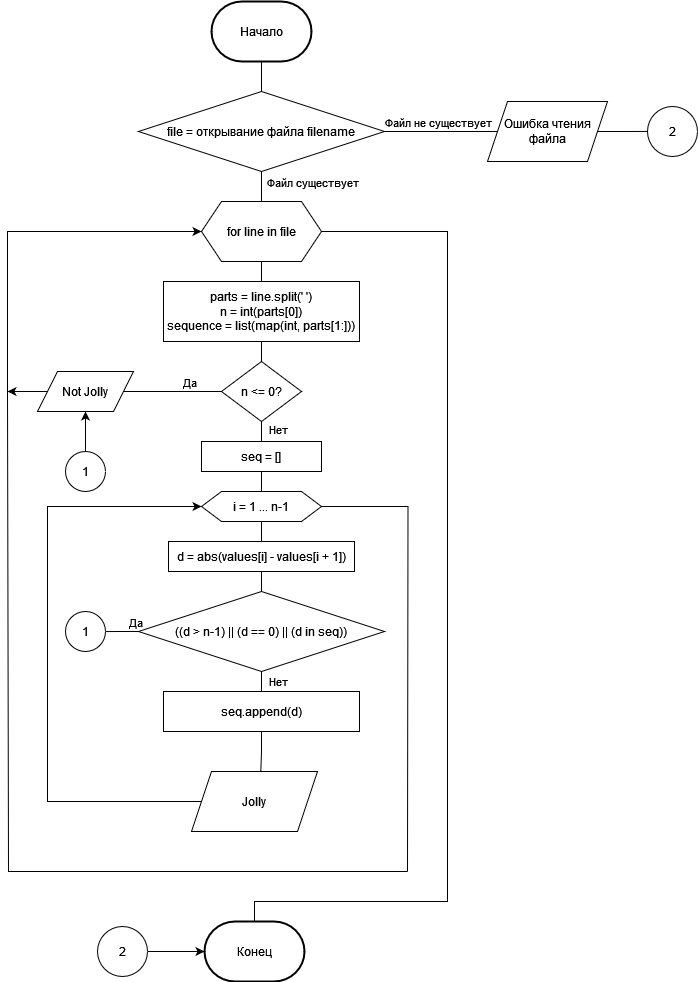

The diagram above was exported from draw.io. Its source (the exported page's mxGraphModel, read from the mxfile embedded in the PNG):
<mxGraphModel dx="1706" dy="1034" grid="1" gridSize="10" guides="1" tooltips="1" connect="1" arrows="1" fold="1" page="1" pageScale="1" pageWidth="827" pageHeight="1169" math="0" shadow="0">
  <root>
    <mxCell id="0" />
    <mxCell id="1" parent="0" />
    <mxCell id="NC3aFzLEIYuwhYyF8NCK-1" style="edgeStyle=orthogonalEdgeStyle;rounded=0;orthogonalLoop=1;jettySize=auto;html=1;exitX=0.5;exitY=1;exitDx=0;exitDy=0;exitPerimeter=0;entryX=0.5;entryY=0;entryDx=0;entryDy=0;endArrow=none;endFill=0;" edge="1" parent="1" source="NC3aFzLEIYuwhYyF8NCK-2">
      <mxGeometry relative="1" as="geometry">
        <mxPoint x="414" y="90" as="targetPoint" />
      </mxGeometry>
    </mxCell>
    <mxCell id="NC3aFzLEIYuwhYyF8NCK-2" value="&lt;div&gt;Начало&lt;/div&gt;" style="strokeWidth=2;html=1;shape=mxgraph.flowchart.terminator;whiteSpace=wrap;" vertex="1" parent="1">
      <mxGeometry x="364" y="10" width="100" height="60" as="geometry" />
    </mxCell>
    <mxCell id="NC3aFzLEIYuwhYyF8NCK-3" style="edgeStyle=orthogonalEdgeStyle;rounded=0;orthogonalLoop=1;jettySize=auto;html=1;exitX=0.5;exitY=1;exitDx=0;exitDy=0;entryX=0.5;entryY=0;entryDx=0;entryDy=0;endArrow=none;endFill=0;" edge="1" parent="1" target="NC3aFzLEIYuwhYyF8NCK-11">
      <mxGeometry relative="1" as="geometry">
        <mxPoint x="414" y="80" as="sourcePoint" />
      </mxGeometry>
    </mxCell>
    <mxCell id="NC3aFzLEIYuwhYyF8NCK-16" style="edgeStyle=orthogonalEdgeStyle;rounded=0;orthogonalLoop=1;jettySize=auto;html=1;exitX=0.5;exitY=1;exitDx=0;exitDy=0;entryX=0.5;entryY=0;entryDx=0;entryDy=0;endArrow=none;endFill=0;" edge="1" parent="1" source="NC3aFzLEIYuwhYyF8NCK-6" target="NC3aFzLEIYuwhYyF8NCK-15">
      <mxGeometry relative="1" as="geometry" />
    </mxCell>
    <mxCell id="NC3aFzLEIYuwhYyF8NCK-53" style="edgeStyle=orthogonalEdgeStyle;rounded=0;orthogonalLoop=1;jettySize=auto;html=1;exitX=1;exitY=0.5;exitDx=0;exitDy=0;entryX=0.5;entryY=0;entryDx=0;entryDy=0;entryPerimeter=0;endArrow=none;endFill=0;" edge="1" parent="1" source="NC3aFzLEIYuwhYyF8NCK-6" target="NC3aFzLEIYuwhYyF8NCK-54">
      <mxGeometry relative="1" as="geometry">
        <mxPoint x="410" y="910" as="targetPoint" />
        <Array as="points">
          <mxPoint x="600" y="240" />
          <mxPoint x="600" y="910" />
          <mxPoint x="407" y="910" />
        </Array>
      </mxGeometry>
    </mxCell>
    <mxCell id="NC3aFzLEIYuwhYyF8NCK-6" value="for line in file" style="shape=hexagon;perimeter=hexagonPerimeter2;whiteSpace=wrap;html=1;fixedSize=1;" vertex="1" parent="1">
      <mxGeometry x="354" y="210" width="120" height="60" as="geometry" />
    </mxCell>
    <mxCell id="NC3aFzLEIYuwhYyF8NCK-7" style="edgeStyle=orthogonalEdgeStyle;rounded=0;orthogonalLoop=1;jettySize=auto;html=1;exitX=0.5;exitY=1;exitDx=0;exitDy=0;entryX=0.5;entryY=0;entryDx=0;entryDy=0;endArrow=none;endFill=0;" edge="1" parent="1" source="NC3aFzLEIYuwhYyF8NCK-11" target="NC3aFzLEIYuwhYyF8NCK-6">
      <mxGeometry relative="1" as="geometry" />
    </mxCell>
    <mxCell id="NC3aFzLEIYuwhYyF8NCK-8" value="Файл существует" style="edgeLabel;html=1;align=center;verticalAlign=middle;resizable=0;points=[];" vertex="1" connectable="0" parent="NC3aFzLEIYuwhYyF8NCK-7">
      <mxGeometry x="-0.2333" relative="1" as="geometry">
        <mxPoint x="50" y="-2" as="offset" />
      </mxGeometry>
    </mxCell>
    <mxCell id="NC3aFzLEIYuwhYyF8NCK-9" style="edgeStyle=orthogonalEdgeStyle;rounded=0;orthogonalLoop=1;jettySize=auto;html=1;exitX=1;exitY=0.5;exitDx=0;exitDy=0;endArrow=none;endFill=0;" edge="1" parent="1" source="NC3aFzLEIYuwhYyF8NCK-11">
      <mxGeometry relative="1" as="geometry">
        <mxPoint x="650" y="140" as="targetPoint" />
      </mxGeometry>
    </mxCell>
    <mxCell id="NC3aFzLEIYuwhYyF8NCK-10" value="Файл не существует" style="edgeLabel;html=1;align=center;verticalAlign=middle;resizable=0;points=[];" vertex="1" connectable="0" parent="NC3aFzLEIYuwhYyF8NCK-9">
      <mxGeometry x="-0.5749" y="3" relative="1" as="geometry">
        <mxPoint x="29" y="-7" as="offset" />
      </mxGeometry>
    </mxCell>
    <mxCell id="NC3aFzLEIYuwhYyF8NCK-11" value="file = открывание файла filename" style="rhombus;whiteSpace=wrap;html=1;" vertex="1" parent="1">
      <mxGeometry x="291" y="100" width="246" height="80" as="geometry" />
    </mxCell>
    <mxCell id="NC3aFzLEIYuwhYyF8NCK-12" style="edgeStyle=orthogonalEdgeStyle;rounded=0;orthogonalLoop=1;jettySize=auto;html=1;exitX=1;exitY=0.5;exitDx=0;exitDy=0;endArrow=none;endFill=0;" edge="1" parent="1" source="NC3aFzLEIYuwhYyF8NCK-13">
      <mxGeometry relative="1" as="geometry">
        <mxPoint x="800" y="139.9230769230769" as="targetPoint" />
      </mxGeometry>
    </mxCell>
    <mxCell id="NC3aFzLEIYuwhYyF8NCK-13" value="Ошибка чтения файла" style="shape=parallelogram;perimeter=parallelogramPerimeter;whiteSpace=wrap;html=1;fixedSize=1;" vertex="1" parent="1">
      <mxGeometry x="640" y="110" width="120" height="60" as="geometry" />
    </mxCell>
    <mxCell id="NC3aFzLEIYuwhYyF8NCK-14" value="2" style="ellipse;whiteSpace=wrap;html=1;aspect=fixed;" vertex="1" parent="1">
      <mxGeometry x="800" y="115" width="50" height="50" as="geometry" />
    </mxCell>
    <mxCell id="NC3aFzLEIYuwhYyF8NCK-18" style="edgeStyle=orthogonalEdgeStyle;rounded=0;orthogonalLoop=1;jettySize=auto;html=1;exitX=0.5;exitY=1;exitDx=0;exitDy=0;entryX=0.5;entryY=0;entryDx=0;entryDy=0;endArrow=none;endFill=0;" edge="1" parent="1" source="NC3aFzLEIYuwhYyF8NCK-15" target="NC3aFzLEIYuwhYyF8NCK-17">
      <mxGeometry relative="1" as="geometry" />
    </mxCell>
    <mxCell id="NC3aFzLEIYuwhYyF8NCK-15" value="&lt;div&gt;parts = line.split(' ')&lt;/div&gt;&lt;div&gt;n = int(parts[0])&lt;/div&gt;&lt;div&gt;sequence = list(map(int, parts[1:]))&lt;br&gt;&lt;/div&gt;" style="rounded=0;whiteSpace=wrap;html=1;" vertex="1" parent="1">
      <mxGeometry x="316" y="290" width="196" height="60" as="geometry" />
    </mxCell>
    <mxCell id="NC3aFzLEIYuwhYyF8NCK-21" style="edgeStyle=orthogonalEdgeStyle;rounded=0;orthogonalLoop=1;jettySize=auto;html=1;exitX=0;exitY=0.5;exitDx=0;exitDy=0;entryX=1;entryY=0.5;entryDx=0;entryDy=0;endArrow=none;endFill=0;" edge="1" parent="1" source="NC3aFzLEIYuwhYyF8NCK-17" target="NC3aFzLEIYuwhYyF8NCK-20">
      <mxGeometry relative="1" as="geometry" />
    </mxCell>
    <mxCell id="NC3aFzLEIYuwhYyF8NCK-23" value="Да" style="edgeLabel;html=1;align=center;verticalAlign=middle;resizable=0;points=[];" vertex="1" connectable="0" parent="NC3aFzLEIYuwhYyF8NCK-21">
      <mxGeometry x="-0.404" relative="1" as="geometry">
        <mxPoint x="-4" y="-10" as="offset" />
      </mxGeometry>
    </mxCell>
    <mxCell id="NC3aFzLEIYuwhYyF8NCK-25" style="edgeStyle=orthogonalEdgeStyle;rounded=0;orthogonalLoop=1;jettySize=auto;html=1;exitX=0.5;exitY=1;exitDx=0;exitDy=0;entryX=0.5;entryY=0;entryDx=0;entryDy=0;endArrow=none;endFill=0;" edge="1" parent="1" source="NC3aFzLEIYuwhYyF8NCK-17" target="NC3aFzLEIYuwhYyF8NCK-24">
      <mxGeometry relative="1" as="geometry" />
    </mxCell>
    <mxCell id="NC3aFzLEIYuwhYyF8NCK-26" value="Нет" style="edgeLabel;html=1;align=center;verticalAlign=middle;resizable=0;points=[];" vertex="1" connectable="0" parent="NC3aFzLEIYuwhYyF8NCK-25">
      <mxGeometry x="-0.32" y="-1" relative="1" as="geometry">
        <mxPoint x="17" as="offset" />
      </mxGeometry>
    </mxCell>
    <mxCell id="NC3aFzLEIYuwhYyF8NCK-17" value="n &amp;lt;= 0?" style="rhombus;whiteSpace=wrap;html=1;" vertex="1" parent="1">
      <mxGeometry x="374" y="370" width="80" height="60" as="geometry" />
    </mxCell>
    <mxCell id="NC3aFzLEIYuwhYyF8NCK-22" style="edgeStyle=orthogonalEdgeStyle;rounded=0;orthogonalLoop=1;jettySize=auto;html=1;exitX=0;exitY=0.5;exitDx=0;exitDy=0;entryX=0;entryY=0.5;entryDx=0;entryDy=0;endArrow=classic;endFill=1;" edge="1" parent="1" source="NC3aFzLEIYuwhYyF8NCK-20" target="NC3aFzLEIYuwhYyF8NCK-6">
      <mxGeometry relative="1" as="geometry">
        <Array as="points">
          <mxPoint x="160" y="400" />
          <mxPoint x="160" y="240" />
        </Array>
      </mxGeometry>
    </mxCell>
    <mxCell id="NC3aFzLEIYuwhYyF8NCK-20" value="Not Jolly" style="shape=parallelogram;perimeter=parallelogramPerimeter;whiteSpace=wrap;html=1;fixedSize=1;" vertex="1" parent="1">
      <mxGeometry x="190" y="380" width="96" height="40" as="geometry" />
    </mxCell>
    <mxCell id="NC3aFzLEIYuwhYyF8NCK-28" style="edgeStyle=orthogonalEdgeStyle;rounded=0;orthogonalLoop=1;jettySize=auto;html=1;exitX=0.5;exitY=1;exitDx=0;exitDy=0;entryX=0.5;entryY=0;entryDx=0;entryDy=0;endArrow=none;endFill=0;" edge="1" parent="1" source="NC3aFzLEIYuwhYyF8NCK-24" target="NC3aFzLEIYuwhYyF8NCK-27">
      <mxGeometry relative="1" as="geometry" />
    </mxCell>
    <mxCell id="NC3aFzLEIYuwhYyF8NCK-24" value="seq = []" style="rounded=0;whiteSpace=wrap;html=1;" vertex="1" parent="1">
      <mxGeometry x="354" y="450" width="120" height="30" as="geometry" />
    </mxCell>
    <mxCell id="NC3aFzLEIYuwhYyF8NCK-30" style="edgeStyle=orthogonalEdgeStyle;rounded=0;orthogonalLoop=1;jettySize=auto;html=1;exitX=0.5;exitY=1;exitDx=0;exitDy=0;entryX=0.5;entryY=0;entryDx=0;entryDy=0;endArrow=none;endFill=0;" edge="1" parent="1" source="NC3aFzLEIYuwhYyF8NCK-27" target="NC3aFzLEIYuwhYyF8NCK-29">
      <mxGeometry relative="1" as="geometry" />
    </mxCell>
    <mxCell id="NC3aFzLEIYuwhYyF8NCK-52" style="edgeStyle=orthogonalEdgeStyle;rounded=0;orthogonalLoop=1;jettySize=auto;html=1;exitX=1;exitY=0.5;exitDx=0;exitDy=0;endArrow=none;endFill=0;" edge="1" parent="1" source="NC3aFzLEIYuwhYyF8NCK-27">
      <mxGeometry relative="1" as="geometry">
        <mxPoint x="560" y="880" as="targetPoint" />
      </mxGeometry>
    </mxCell>
    <mxCell id="NC3aFzLEIYuwhYyF8NCK-27" value="i = 1 ... n-1" style="shape=hexagon;perimeter=hexagonPerimeter2;whiteSpace=wrap;html=1;fixedSize=1;" vertex="1" parent="1">
      <mxGeometry x="354" y="500" width="120" height="30" as="geometry" />
    </mxCell>
    <mxCell id="NC3aFzLEIYuwhYyF8NCK-32" style="edgeStyle=orthogonalEdgeStyle;rounded=0;orthogonalLoop=1;jettySize=auto;html=1;exitX=0.5;exitY=1;exitDx=0;exitDy=0;entryX=0.5;entryY=0;entryDx=0;entryDy=0;endArrow=none;endFill=0;" edge="1" parent="1" source="NC3aFzLEIYuwhYyF8NCK-29" target="NC3aFzLEIYuwhYyF8NCK-31">
      <mxGeometry relative="1" as="geometry" />
    </mxCell>
    <mxCell id="NC3aFzLEIYuwhYyF8NCK-29" value="d = abs(values[i] - values[i + 1])" style="rounded=0;whiteSpace=wrap;html=1;" vertex="1" parent="1">
      <mxGeometry x="321" y="550" width="186" height="30" as="geometry" />
    </mxCell>
    <mxCell id="NC3aFzLEIYuwhYyF8NCK-36" style="edgeStyle=orthogonalEdgeStyle;rounded=0;orthogonalLoop=1;jettySize=auto;html=1;exitX=0.5;exitY=1;exitDx=0;exitDy=0;entryX=0.5;entryY=0;entryDx=0;entryDy=0;endArrow=none;endFill=0;" edge="1" parent="1" source="NC3aFzLEIYuwhYyF8NCK-31" target="NC3aFzLEIYuwhYyF8NCK-35">
      <mxGeometry relative="1" as="geometry" />
    </mxCell>
    <mxCell id="NC3aFzLEIYuwhYyF8NCK-47" value="Нет" style="edgeLabel;html=1;align=center;verticalAlign=middle;resizable=0;points=[];" vertex="1" connectable="0" parent="NC3aFzLEIYuwhYyF8NCK-36">
      <mxGeometry x="-0.1278" y="-1" relative="1" as="geometry">
        <mxPoint x="17" as="offset" />
      </mxGeometry>
    </mxCell>
    <mxCell id="NC3aFzLEIYuwhYyF8NCK-45" style="edgeStyle=orthogonalEdgeStyle;rounded=0;orthogonalLoop=1;jettySize=auto;html=1;exitX=0;exitY=0.5;exitDx=0;exitDy=0;endArrow=none;endFill=0;" edge="1" parent="1" source="NC3aFzLEIYuwhYyF8NCK-31">
      <mxGeometry relative="1" as="geometry">
        <mxPoint x="250.0000000000001" y="640.1111111111111" as="targetPoint" />
      </mxGeometry>
    </mxCell>
    <mxCell id="NC3aFzLEIYuwhYyF8NCK-46" value="Да" style="edgeLabel;html=1;align=center;verticalAlign=middle;resizable=0;points=[];" vertex="1" connectable="0" parent="NC3aFzLEIYuwhYyF8NCK-45">
      <mxGeometry x="-0.2551" relative="1" as="geometry">
        <mxPoint x="11" y="-10" as="offset" />
      </mxGeometry>
    </mxCell>
    <mxCell id="NC3aFzLEIYuwhYyF8NCK-31" value="((d &amp;gt; n-1) || (d == 0) || (d in seq))" style="rhombus;whiteSpace=wrap;html=1;" vertex="1" parent="1">
      <mxGeometry x="291" y="600" width="246" height="80" as="geometry" />
    </mxCell>
    <mxCell id="NC3aFzLEIYuwhYyF8NCK-37" style="edgeStyle=orthogonalEdgeStyle;rounded=0;orthogonalLoop=1;jettySize=auto;html=1;exitX=0;exitY=0.5;exitDx=0;exitDy=0;entryX=0;entryY=0.5;entryDx=0;entryDy=0;" edge="1" parent="1" source="NC3aFzLEIYuwhYyF8NCK-40" target="NC3aFzLEIYuwhYyF8NCK-27">
      <mxGeometry relative="1" as="geometry">
        <Array as="points">
          <mxPoint x="200" y="810" />
          <mxPoint x="200" y="515" />
        </Array>
      </mxGeometry>
    </mxCell>
    <mxCell id="NC3aFzLEIYuwhYyF8NCK-35" value="seq.append(d)" style="rounded=0;whiteSpace=wrap;html=1;" vertex="1" parent="1">
      <mxGeometry x="316" y="700" width="196" height="40" as="geometry" />
    </mxCell>
    <mxCell id="NC3aFzLEIYuwhYyF8NCK-42" style="edgeStyle=orthogonalEdgeStyle;rounded=0;orthogonalLoop=1;jettySize=auto;html=1;endArrow=none;endFill=0;" edge="1" parent="1">
      <mxGeometry relative="1" as="geometry">
        <mxPoint x="160" y="400" as="targetPoint" />
        <mxPoint x="560" y="880" as="sourcePoint" />
        <Array as="points">
          <mxPoint x="354" y="880" />
          <mxPoint x="161" y="880" />
          <mxPoint x="161" y="400" />
        </Array>
      </mxGeometry>
    </mxCell>
    <mxCell id="NC3aFzLEIYuwhYyF8NCK-40" value="Jolly" style="shape=parallelogram;perimeter=parallelogramPerimeter;whiteSpace=wrap;html=1;fixedSize=1;" vertex="1" parent="1">
      <mxGeometry x="344" y="780" width="126" height="60" as="geometry" />
    </mxCell>
    <mxCell id="NC3aFzLEIYuwhYyF8NCK-43" value="" style="endArrow=classic;html=1;rounded=0;" edge="1" parent="1">
      <mxGeometry width="50" height="50" relative="1" as="geometry">
        <mxPoint x="180" y="400" as="sourcePoint" />
        <mxPoint x="160" y="400" as="targetPoint" />
      </mxGeometry>
    </mxCell>
    <mxCell id="NC3aFzLEIYuwhYyF8NCK-44" value="1" style="ellipse;whiteSpace=wrap;html=1;aspect=fixed;" vertex="1" parent="1">
      <mxGeometry x="218" y="620" width="40" height="40" as="geometry" />
    </mxCell>
    <mxCell id="NC3aFzLEIYuwhYyF8NCK-49" style="edgeStyle=orthogonalEdgeStyle;rounded=0;orthogonalLoop=1;jettySize=auto;html=1;exitX=0.5;exitY=0;exitDx=0;exitDy=0;entryX=0.5;entryY=1;entryDx=0;entryDy=0;" edge="1" parent="1" source="NC3aFzLEIYuwhYyF8NCK-48" target="NC3aFzLEIYuwhYyF8NCK-20">
      <mxGeometry relative="1" as="geometry" />
    </mxCell>
    <mxCell id="NC3aFzLEIYuwhYyF8NCK-48" value="1" style="ellipse;whiteSpace=wrap;html=1;aspect=fixed;" vertex="1" parent="1">
      <mxGeometry x="218" y="460" width="40" height="40" as="geometry" />
    </mxCell>
    <mxCell id="NC3aFzLEIYuwhYyF8NCK-51" style="edgeStyle=orthogonalEdgeStyle;rounded=0;orthogonalLoop=1;jettySize=auto;html=1;exitX=0.5;exitY=1;exitDx=0;exitDy=0;entryX=0.55;entryY=0;entryDx=0;entryDy=0;entryPerimeter=0;endArrow=none;endFill=0;" edge="1" parent="1" source="NC3aFzLEIYuwhYyF8NCK-35" target="NC3aFzLEIYuwhYyF8NCK-40">
      <mxGeometry relative="1" as="geometry" />
    </mxCell>
    <mxCell id="NC3aFzLEIYuwhYyF8NCK-54" value="Конец" style="strokeWidth=2;html=1;shape=mxgraph.flowchart.terminator;whiteSpace=wrap;" vertex="1" parent="1">
      <mxGeometry x="357" y="930" width="100" height="60" as="geometry" />
    </mxCell>
    <mxCell id="NC3aFzLEIYuwhYyF8NCK-55" value="2" style="ellipse;whiteSpace=wrap;html=1;aspect=fixed;" vertex="1" parent="1">
      <mxGeometry x="250" y="935" width="50" height="50" as="geometry" />
    </mxCell>
    <mxCell id="NC3aFzLEIYuwhYyF8NCK-56" style="edgeStyle=orthogonalEdgeStyle;rounded=0;orthogonalLoop=1;jettySize=auto;html=1;exitX=1;exitY=0.5;exitDx=0;exitDy=0;entryX=0;entryY=0.5;entryDx=0;entryDy=0;entryPerimeter=0;" edge="1" parent="1" source="NC3aFzLEIYuwhYyF8NCK-55" target="NC3aFzLEIYuwhYyF8NCK-54">
      <mxGeometry relative="1" as="geometry" />
    </mxCell>
  </root>
</mxGraphModel>